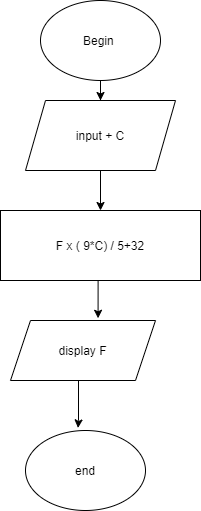

The diagram above was exported from draw.io. Its source (the exported page's mxGraphModel, read from the mxfile embedded in the PNG):
<mxGraphModel dx="1038" dy="579" grid="1" gridSize="10" guides="1" tooltips="1" connect="1" arrows="1" fold="1" page="1" pageScale="1" pageWidth="850" pageHeight="1100" math="0" shadow="0">
  <root>
    <mxCell id="0" />
    <mxCell id="1" parent="0" />
    <mxCell id="AX2GgIiJbRGkSm1QT1kO-8" value="" style="edgeStyle=orthogonalEdgeStyle;rounded=0;orthogonalLoop=1;jettySize=auto;html=1;" edge="1" parent="1" source="AX2GgIiJbRGkSm1QT1kO-1" target="AX2GgIiJbRGkSm1QT1kO-2">
      <mxGeometry relative="1" as="geometry" />
    </mxCell>
    <mxCell id="AX2GgIiJbRGkSm1QT1kO-1" value="Begin&amp;nbsp;" style="ellipse;whiteSpace=wrap;html=1;" vertex="1" parent="1">
      <mxGeometry x="370" y="50" width="120" height="80" as="geometry" />
    </mxCell>
    <mxCell id="AX2GgIiJbRGkSm1QT1kO-10" style="edgeStyle=orthogonalEdgeStyle;rounded=0;orthogonalLoop=1;jettySize=auto;html=1;entryX=0.5;entryY=0;entryDx=0;entryDy=0;" edge="1" parent="1" source="AX2GgIiJbRGkSm1QT1kO-2" target="AX2GgIiJbRGkSm1QT1kO-3">
      <mxGeometry relative="1" as="geometry" />
    </mxCell>
    <mxCell id="AX2GgIiJbRGkSm1QT1kO-2" value="input + C" style="shape=parallelogram;perimeter=parallelogramPerimeter;whiteSpace=wrap;html=1;fixedSize=1;" vertex="1" parent="1">
      <mxGeometry x="355" y="150" width="150" height="70" as="geometry" />
    </mxCell>
    <mxCell id="AX2GgIiJbRGkSm1QT1kO-13" style="edgeStyle=orthogonalEdgeStyle;rounded=0;orthogonalLoop=1;jettySize=auto;html=1;exitX=0.5;exitY=1;exitDx=0;exitDy=0;entryX=0.604;entryY=-0.037;entryDx=0;entryDy=0;entryPerimeter=0;" edge="1" parent="1" source="AX2GgIiJbRGkSm1QT1kO-3" target="AX2GgIiJbRGkSm1QT1kO-4">
      <mxGeometry relative="1" as="geometry" />
    </mxCell>
    <mxCell id="AX2GgIiJbRGkSm1QT1kO-3" value="F x ( 9*C) / 5+32" style="rounded=0;whiteSpace=wrap;html=1;" vertex="1" parent="1">
      <mxGeometry x="330" y="260" width="200" height="70" as="geometry" />
    </mxCell>
    <mxCell id="AX2GgIiJbRGkSm1QT1kO-16" style="edgeStyle=orthogonalEdgeStyle;rounded=0;orthogonalLoop=1;jettySize=auto;html=1;entryX=0.438;entryY=-0.032;entryDx=0;entryDy=0;entryPerimeter=0;" edge="1" parent="1" source="AX2GgIiJbRGkSm1QT1kO-4" target="AX2GgIiJbRGkSm1QT1kO-5">
      <mxGeometry relative="1" as="geometry">
        <Array as="points">
          <mxPoint x="408" y="470" />
          <mxPoint x="408" y="470" />
        </Array>
      </mxGeometry>
    </mxCell>
    <mxCell id="AX2GgIiJbRGkSm1QT1kO-4" value="display F" style="shape=parallelogram;perimeter=parallelogramPerimeter;whiteSpace=wrap;html=1;fixedSize=1;" vertex="1" parent="1">
      <mxGeometry x="340" y="370" width="145" height="60" as="geometry" />
    </mxCell>
    <mxCell id="AX2GgIiJbRGkSm1QT1kO-5" value="end" style="ellipse;whiteSpace=wrap;html=1;" vertex="1" parent="1">
      <mxGeometry x="355" y="480" width="120" height="80" as="geometry" />
    </mxCell>
  </root>
</mxGraphModel>